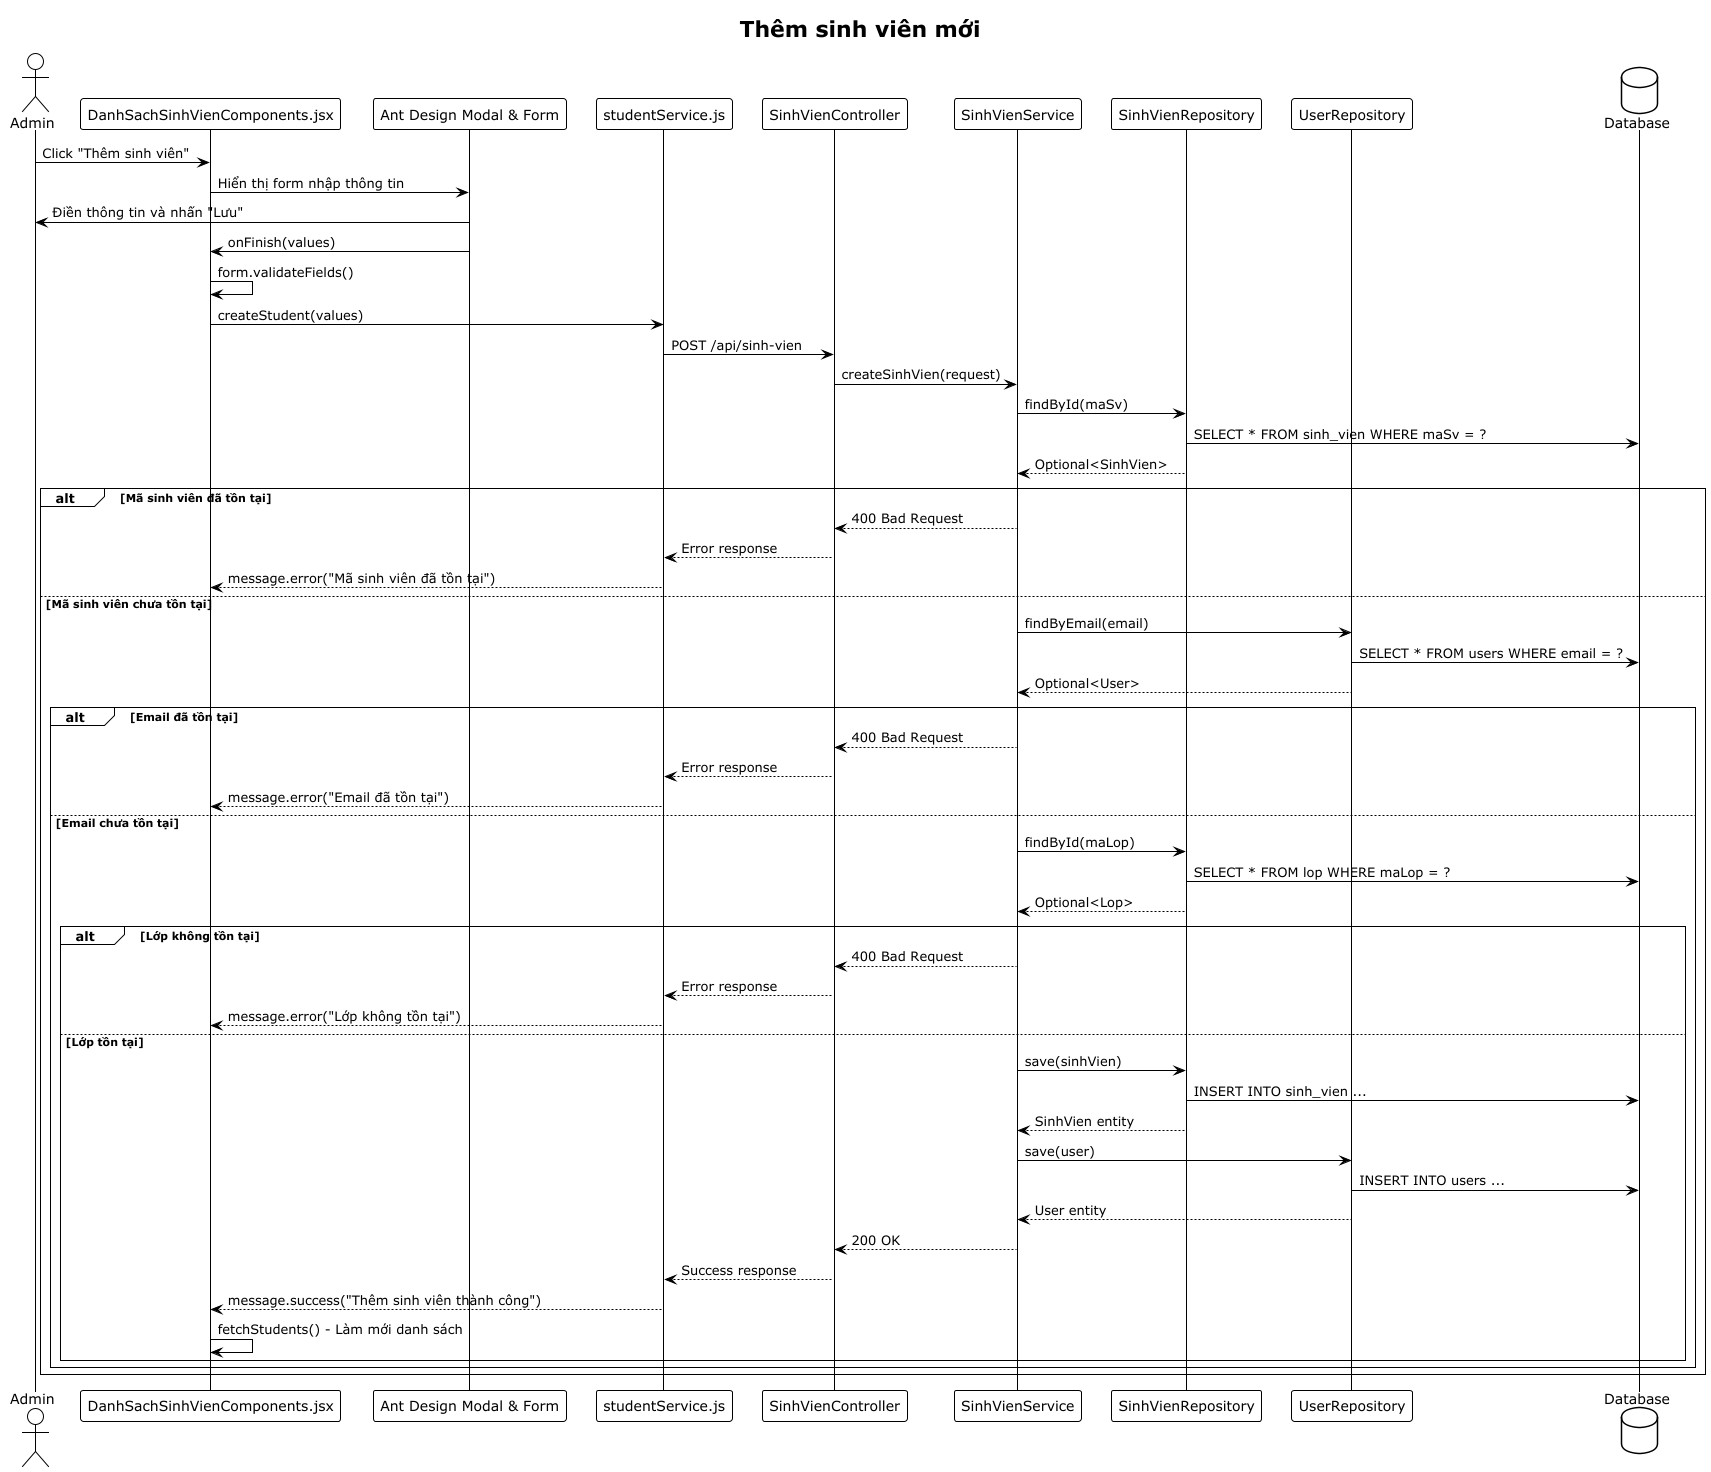

The diagram above was rendered by PlantUML. Its source (embedded in the PNG):
@startuml
!theme plain
title Thêm sinh viên mới

actor "Admin" as admin
participant "DanhSachSinhVienComponents.jsx" as component
participant "Ant Design Modal & Form" as modal
participant "studentService.js" as studentService
participant "SinhVienController" as controller
participant "SinhVienService" as service
participant "SinhVienRepository" as repository
participant "UserRepository" as userRepository
database "Database" as db

admin -> component: Click "Thêm sinh viên"
component -> modal: Hiển thị form nhập thông tin
modal -> admin: Điền thông tin và nhấn "Lưu"
modal -> component: onFinish(values)
component -> component: form.validateFields()
component -> studentService: createStudent(values)
studentService -> controller: POST /api/sinh-vien
controller -> service: createSinhVien(request)
service -> repository: findById(maSv)
repository -> db: SELECT * FROM sinh_vien WHERE maSv = ?
repository --> service: Optional<SinhVien>
alt Mã sinh viên đã tồn tại
    service --> controller: 400 Bad Request
    controller --> studentService: Error response
    studentService --> component: message.error("Mã sinh viên đã tồn tại")
else Mã sinh viên chưa tồn tại
    service -> userRepository: findByEmail(email)
    userRepository -> db: SELECT * FROM users WHERE email = ?
    userRepository --> service: Optional<User>
    alt Email đã tồn tại
        service --> controller: 400 Bad Request
        controller --> studentService: Error response
        studentService --> component: message.error("Email đã tồn tại")
    else Email chưa tồn tại
        service -> repository: findById(maLop)
        repository -> db: SELECT * FROM lop WHERE maLop = ?
        repository --> service: Optional<Lop>
        alt Lớp không tồn tại
            service --> controller: 400 Bad Request
            controller --> studentService: Error response
            studentService --> component: message.error("Lớp không tồn tại")
        else Lớp tồn tại
            service -> repository: save(sinhVien)
            repository -> db: INSERT INTO sinh_vien ...
            repository --> service: SinhVien entity
            service -> userRepository: save(user)
            userRepository -> db: INSERT INTO users ...
            userRepository --> service: User entity
            service --> controller: 200 OK
            controller --> studentService: Success response
            studentService --> component: message.success("Thêm sinh viên thành công")
            component -> component: fetchStudents() - Làm mới danh sách
        end
    end
end
@enduml